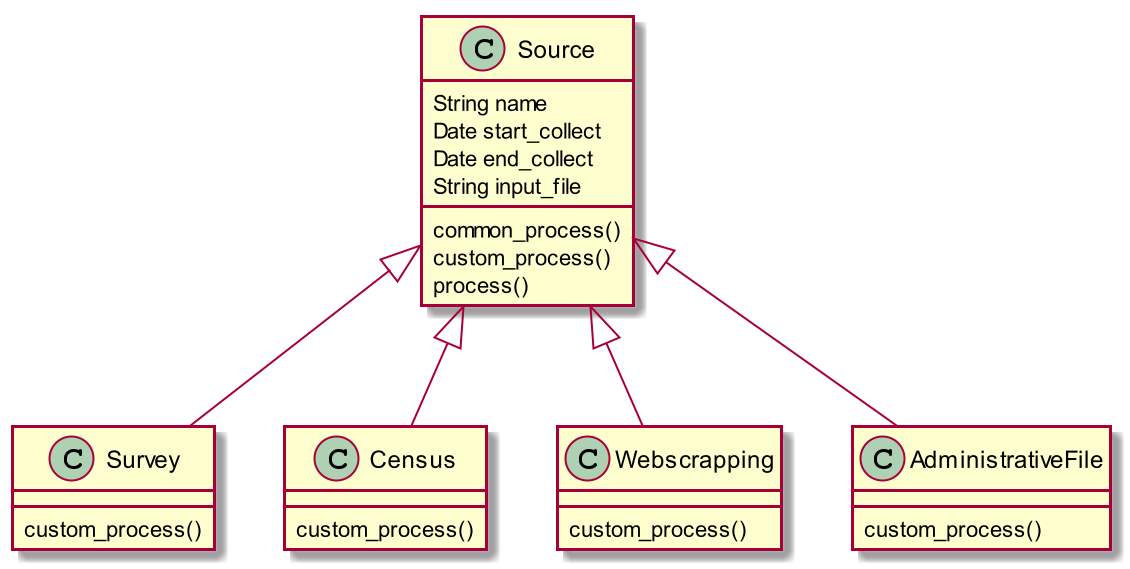

The diagram above was rendered by PlantUML. Its source (embedded in the PNG):
@startuml
scale 2
class Source {
    String name
    Date start_collect
    Date end_collect
    String input_file

    common_process()
    custom_process()
    process()


}

class Survey {
    custom_process()

}

class Census {
    custom_process()

}

class Webscrapping {
    custom_process()

}

class AdministrativeFile {
    custom_process()

}

Source <|-- Survey
Source <|-- Census
Source <|-- Webscrapping
Source <|-- AdministrativeFile

@enduml